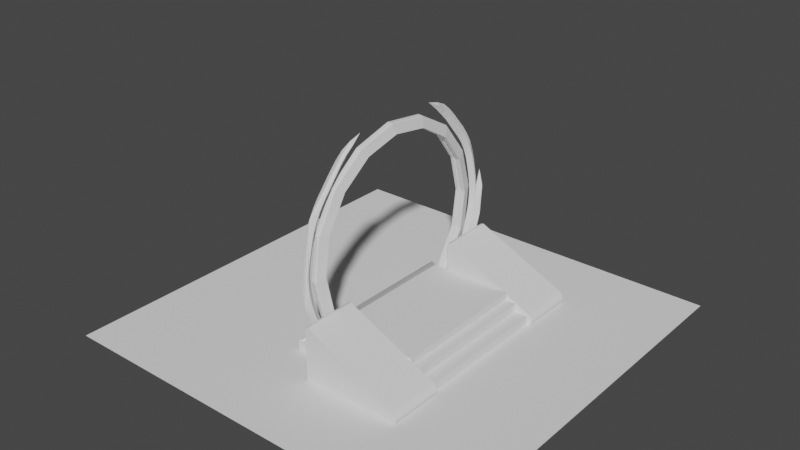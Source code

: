 # Source: Portal.blend  (saved by Blender 2.91.10; exported with 4.5.12 LTS)
import bpy
from mathutils import Matrix  # noqa: F401  (used for matrix-valued properties, if any)

bpy.ops.wm.read_factory_settings(use_empty=True)
scene = bpy.context.scene
scene.name = 'Scene'

# ---- collections
col_collection = bpy.data.collections.new('Collection'); scene.collection.children.link(col_collection)

# ---- world
world_world = bpy.data.worlds.new('World'); scene.world = world_world
world_world.use_nodes = True; world_world.node_tree.nodes.clear()
_N = world_world.node_tree.nodes; _L = world_world.node_tree.links
n0 = _N.new('ShaderNodeOutputWorld'); n0.name = 'World Output'; n0.location = (300, 300)
n1 = _N.new('ShaderNodeBackground'); n1.name = 'Background'; n1.location = (10, 300)
n1.inputs[0].default_value = (0.05088, 0.05088, 0.05088, 1.0)
_L.new(n1.outputs[0], n0.inputs[0])
n0.is_active_output = True
world_world.color = (0.05088, 0.05088, 0.05088)
world_world.use_sun_shadow = False
world_world.sun_shadow_jitter_overblur = 0.0

# ---- meshes
me_plane = bpy.data.meshes.new('Plane')
me_plane.from_pydata([(-5.0, -5.0, 0.0), (5.0, -5.0, 0.0), (-5.0, 5.0, 0.0), (5.0, 5.0, 0.0)], [], [(0, 1, 3, 2)])
_uv = me_plane.uv_layers.new(name='UVMap')
_uv.uv.foreach_set('vector', [0.009804, 0.9902, 0.9902, 0.9902, 0.9902, 0.009804, 0.009804, 0.009804])
me_plane.use_remesh_fix_poles = True
me_plane.use_remesh_preserve_attributes = False
me_plane.use_mirror_vertex_groups = False
me_plane.update()
me_cube_002 = bpy.data.meshes.new('Cube.002')
me_cube_002.from_pydata([(-1.58, -2.328, -0.3779), (-1.307, -2.055, -0.05935), (-1.58, 2.328, -0.3779), (-1.307, 2.055, -0.05935), (1.685, -2.328, -0.3779), (1.412, -2.055, -0.05935), (1.685, 2.328, -0.3779), (1.412, 2.055, -0.05935), (-1.58, -2.328, -0.05935), (-1.58, 2.328, -0.05935), (1.685, 2.328, -0.05935), (1.685, -2.328, -0.05935), (-0.9861, -1.734, 0.2438), (-0.9861, 1.734, 0.2438), (1.091, 1.734, 0.2438), (1.091, -1.734, 0.2438), (-1.307, -2.055, 0.2438), (-1.307, 2.055, 0.2438), (1.328, 2.055, 0.2438), (1.341, -2.055, 0.2438), (-0.9861, -1.734, 0.5028), (-0.9861, 1.734, 0.5028), (1.091, 1.734, 0.5028), (1.091, -1.734, 0.5028), (1.35, 2.055, -0.05935), (1.35, -2.055, -0.05935), (1.342, 2.055, 0.2438), (1.345, -2.055, 0.2438)], [], [(16, 20, 21, 17, 9, 8), (2, 9, 10, 6), (6, 10, 11, 4), (4, 11, 8, 0), (2, 6, 4, 0), (7, 18, 26, 24), (16, 8, 1), (3, 7, 10, 9), (11, 10, 24, 25), (5, 1, 8, 11), (15, 14, 22, 23), (20, 16, 12), (1, 5, 19, 16), (7, 3, 17, 18), (3, 9, 17), (13, 14, 18, 17), (15, 12, 16, 19), (22, 21, 20, 23), (17, 21, 13), (12, 15, 23, 20), (14, 13, 21, 22), (25, 24, 26, 27), (19, 5, 25, 27), (15, 27, 26, 14), (2, 0, 8, 9)])
_uv = me_cube_002.uv_layers.new(name='UVMap')
_uv.uv.foreach_set('vector', [0.6353, 0.05122, 0.6033, 0.08314, 0.6033, 0.4279, 0.6353, 0.4598, 0.6624, 0.487, 0.6624, 0.02406, 0.2555, 0.8597, 0.2872, 0.8597, 0.2872, 0.5351, 0.2555, 0.5351, 0.8718, 0.487, 0.9035, 0.487, 0.9035, 0.02406, 0.8718, 0.02406, 0.1757, 0.8597, 0.2074, 0.8597, 0.2074, 0.5351, 0.1757, 0.5351, 0.3487, 0.02406, 0.02406, 0.02406, 0.02406, 0.487, 0.3487, 0.487, 0.8762, 0.8764, 0.8748, 0.8452, 0.8762, 0.8455, 0.8701, 0.875, 0.5899, 0.5623, 0.5597, 0.5351, 0.5597, 0.5623, 0.4363, 0.8326, 0.4363, 0.5623, 0.4092, 0.5351, 0.4092, 0.8597, 0.7439, 0.487, 0.7439, 0.02406, 0.7105, 0.05122, 0.7105, 0.4598, 0.4844, 0.5623, 0.4844, 0.8326, 0.5116, 0.8597, 0.5116, 0.5351, 0.3353, 0.5351, 0.3353, 0.8798, 0.361, 0.8798, 0.361, 0.5351, 0.9021, 0.567, 0.8763, 0.5351, 0.8763, 0.567, 0.5597, 0.5623, 0.5597, 0.8326, 0.5899, 0.8255, 0.5899, 0.5623, 0.718, 0.5351, 0.718, 0.8054, 0.7481, 0.8054, 0.7481, 0.5435, 0.6651, 0.8465, 0.638, 0.8467, 0.6651, 0.8766, 0.8282, 0.7651, 0.8282, 0.5586, 0.7963, 0.5351, 0.7963, 0.7971, 0.638, 0.5599, 0.638, 0.7664, 0.6699, 0.7984, 0.6699, 0.5351, 0.3968, 0.4279, 0.6033, 0.4279, 0.6033, 0.08314, 0.3968, 0.08314, 0.822, 0.8452, 0.7963, 0.8769, 0.822, 0.8771, 0.8763, 0.567, 0.8763, 0.7735, 0.9021, 0.7735, 0.9021, 0.567, 0.9759, 0.7416, 0.9759, 0.5351, 0.9502, 0.5351, 0.9502, 0.7416, 0.0542, 0.9437, 0.0542, 0.5351, 0.02406, 0.5351, 0.02406, 0.9437, 0.7236, 0.8845, 0.724, 0.8535, 0.718, 0.8549, 0.724, 0.8844, 0.1023, 0.9117, 0.1276, 0.9437, 0.1276, 0.5351, 0.1026, 0.567, 0.792, 0.02406, 0.792, 0.487, 0.8237, 0.487, 0.8237, 0.02406])
me_cube_002.use_remesh_fix_poles = True
me_cube_002.use_remesh_preserve_attributes = False
me_cube_002.use_mirror_vertex_groups = False
me_cube_002.update()
me_cube_003 = bpy.data.meshes.new('Cube.003')
me_cube_003.from_pydata([(-0.9198, -0.6608, -0.4603), (-0.9198, 0.6609, -0.4603), (1.391, -0.6608, -0.4603), (1.516, -0.6608, -0.3688), (1.411, -0.6608, -0.4591), (1.43, -0.6608, -0.4558), (1.448, -0.6608, -0.4503), (1.464, -0.6608, -0.4428), (1.479, -0.6608, -0.4335), (1.492, -0.6608, -0.4226), (1.502, -0.6608, -0.4103), (1.51, -0.6608, -0.3971), (1.514, -0.6608, -0.3831), (1.516, -0.6608, -0.3511), (1.394, -0.6608, -0.1882), (1.514, -0.6608, -0.3359), (1.51, -0.6608, -0.3194), (1.503, -0.6608, -0.3018), (1.493, -0.6608, -0.2837), (1.48, -0.6608, -0.2655), (1.466, -0.6608, -0.2477), (1.449, -0.6608, -0.2306), (1.432, -0.6608, -0.2148), (1.413, -0.6608, -0.2005), (1.516, 0.6005, -0.3688), (1.392, 0.6609, -0.4603), (1.514, 0.6099, -0.3831), (1.51, 0.6192, -0.3971), (1.502, 0.6279, -0.4103), (1.492, 0.636, -0.4226), (1.48, 0.6432, -0.4335), (1.465, 0.6494, -0.4428), (1.448, 0.6543, -0.4503), (1.43, 0.658, -0.4558), (1.411, 0.6602, -0.4591), (1.516, 0.6005, -0.3511), (1.394, 0.6609, -0.1878), (1.514, 0.6099, -0.3359), (1.51, 0.6192, -0.3193), (1.503, 0.6279, -0.3018), (1.493, 0.636, -0.2836), (1.48, 0.6432, -0.2654), (1.465, 0.6494, -0.2475), (1.449, 0.6543, -0.2304), (1.431, 0.658, -0.2145), (1.413, 0.6602, -0.2002), (-0.8494, -0.6608, 0.8574), (-0.9198, -0.6608, 0.837), (-0.9198, 0.6609, 0.837), (-0.8494, 0.6609, 0.8574)], [], [(36, 49, 46, 14), (0, 47, 48, 1), (1, 48, 49, 36, 25), (24, 35, 13, 3), (35, 24, 26, 37), (37, 26, 27, 38), (38, 27, 28, 39), (39, 28, 29, 40), (40, 29, 30, 41), (41, 30, 31, 42), (42, 31, 32, 43), (43, 32, 33, 44), (44, 33, 34, 45), (45, 34, 25, 36), (2, 25, 34, 4), (4, 34, 33, 5), (5, 33, 32, 6), (6, 32, 31, 7), (7, 31, 30, 8), (8, 30, 29, 9), (9, 29, 28, 10), (10, 28, 27, 11), (11, 27, 26, 12), (12, 26, 24, 3), (36, 14, 23, 45), (45, 23, 22, 44), (44, 22, 21, 43), (43, 21, 20, 42), (42, 20, 19, 41), (41, 19, 18, 40), (40, 18, 17, 39), (39, 17, 16, 38), (38, 16, 15, 37), (37, 15, 13, 35), (1, 25, 2, 0), (46, 49, 48, 47), (2, 4, 5, 6, 7, 8, 9, 10, 11, 12, 3, 13, 15, 16, 17, 18, 19, 20, 21, 22, 23, 14, 46, 47, 0)])
_uv = me_cube_003.uv_layers.new(name='UVMap')
_uv.uv.foreach_set('vector', [0.01668, 0.05976, 0.01668, 0.5248, 0.2757, 0.5248, 0.2757, 0.0596, 0.5633, 0.5274, 0.3091, 0.5274, 0.3091, 0.7865, 0.5633, 0.7865, 0.6007, 0.4841, 0.855, 0.4841, 0.859, 0.4707, 0.6542, 0.04197, 0.6008, 0.04233, 0.02852, 0.01832, 0.02852, 0.02062, 0.2757, 0.02061, 0.2757, 0.01831, 0.02852, 0.02062, 0.02852, 0.01832, 0.02667, 0.01668, 0.02667, 0.02281, 0.6252, 0.01668, 0.6159, 0.01669, 0.6132, 0.01795, 0.6284, 0.01794, 0.6284, 0.01794, 0.6132, 0.01795, 0.6106, 0.01976, 0.6319, 0.01972, 0.6319, 0.01972, 0.6106, 0.01976, 0.6082, 0.02206, 0.6354, 0.02199, 0.6354, 0.02199, 0.6082, 0.02206, 0.606, 0.02479, 0.639, 0.02468, 0.639, 0.02468, 0.606, 0.02479, 0.6042, 0.02788, 0.6425, 0.02774, 0.6425, 0.02774, 0.6042, 0.02788, 0.6028, 0.03127, 0.6458, 0.03108, 0.6458, 0.03108, 0.6028, 0.03127, 0.6017, 0.03487, 0.649, 0.03462, 0.649, 0.03462, 0.6017, 0.03487, 0.601, 0.03859, 0.6518, 0.03829, 0.6518, 0.03829, 0.601, 0.03859, 0.6008, 0.04233, 0.6542, 0.04197, 0.8598, 0.9562, 0.6007, 0.9563, 0.6009, 0.96, 0.8598, 0.9599, 0.8598, 0.9599, 0.6009, 0.96, 0.6013, 0.9638, 0.8598, 0.9637, 0.8598, 0.9637, 0.6013, 0.9638, 0.602, 0.9675, 0.8598, 0.9674, 0.8598, 0.9674, 0.602, 0.9675, 0.603, 0.971, 0.8598, 0.9709, 0.8598, 0.9709, 0.603, 0.971, 0.6042, 0.9743, 0.8598, 0.9742, 0.8598, 0.9742, 0.6042, 0.9743, 0.6056, 0.9772, 0.8598, 0.9772, 0.8598, 0.9772, 0.6056, 0.9772, 0.6072, 0.9797, 0.8598, 0.9797, 0.8598, 0.9797, 0.6072, 0.9797, 0.6089, 0.9818, 0.8598, 0.9818, 0.8598, 0.9818, 0.6089, 0.9818, 0.6107, 0.9833, 0.8598, 0.9833, 0.2757, 0.01668, 0.02667, 0.01668, 0.02852, 0.01832, 0.2757, 0.01831, 0.01668, 0.05976, 0.2757, 0.0596, 0.2757, 0.05521, 0.01683, 0.05535, 0.01683, 0.05535, 0.2757, 0.05521, 0.2757, 0.05064, 0.01726, 0.05075, 0.01726, 0.05075, 0.2757, 0.05064, 0.2757, 0.046, 0.01797, 0.04608, 0.01797, 0.04608, 0.2757, 0.046, 0.2757, 0.04139, 0.01894, 0.04146, 0.01894, 0.04146, 0.2757, 0.04139, 0.2757, 0.03695, 0.02015, 0.037, 0.02015, 0.037, 0.2757, 0.03695, 0.2757, 0.03277, 0.02156, 0.0328, 0.02156, 0.0328, 0.2757, 0.03277, 0.2757, 0.02896, 0.02315, 0.02898, 0.02315, 0.02898, 0.2757, 0.02896, 0.2757, 0.02561, 0.02486, 0.02562, 0.02486, 0.02562, 0.2757, 0.02561, 0.2757, 0.0228, 0.02667, 0.02281, 0.02667, 0.02281, 0.2757, 0.0228, 0.2757, 0.02061, 0.02852, 0.02062, 0.6007, 0.5175, 0.6007, 0.9563, 0.8598, 0.9562, 0.8598, 0.5175, 0.2757, 0.5248, 0.01668, 0.5248, 0.01668, 0.5325, 0.2757, 0.5325, 0.5673, 0.04113, 0.5671, 0.03731, 0.5665, 0.03358, 0.5654, 0.03003, 0.5639, 0.02676, 0.5621, 0.02384, 0.56, 0.02135, 0.5576, 0.01935, 0.555, 0.01788, 0.5522, 0.01698, 0.5494, 0.01668, 0.546, 0.01668, 0.543, 0.01697, 0.5397, 0.01785, 0.5363, 0.01928, 0.5327, 0.02123, 0.5292, 0.02366, 0.5257, 0.0265, 0.5223, 0.02969, 0.5192, 0.03314, 0.5164, 0.03678, 0.514, 0.04051, 0.3091, 0.4802, 0.3131, 0.4941, 0.5673, 0.4941])
me_cube_003.use_remesh_fix_poles = True
me_cube_003.use_remesh_preserve_attributes = False
me_cube_003.use_mirror_vertex_groups = False
me_cube_003.update()
me_cube_004 = bpy.data.meshes.new('Cube.004')
me_cube_004.from_pydata([(-0.9198, -0.6608, -0.4603), (-0.9198, 0.6609, -0.4603), (1.391, -0.6608, -0.4603), (1.516, -0.6608, -0.3688), (1.411, -0.6608, -0.4591), (1.43, -0.6608, -0.4558), (1.448, -0.6608, -0.4503), (1.464, -0.6608, -0.4428), (1.479, -0.6608, -0.4335), (1.492, -0.6608, -0.4226), (1.502, -0.6608, -0.4103), (1.51, -0.6608, -0.3971), (1.514, -0.6608, -0.3831), (1.516, -0.6608, -0.3511), (1.394, -0.6608, -0.1882), (1.514, -0.6608, -0.3359), (1.51, -0.6608, -0.3194), (1.503, -0.6608, -0.3018), (1.493, -0.6608, -0.2837), (1.48, -0.6608, -0.2655), (1.466, -0.6608, -0.2477), (1.449, -0.6608, -0.2306), (1.432, -0.6608, -0.2148), (1.413, -0.6608, -0.2005), (1.516, 0.6005, -0.3688), (1.392, 0.6609, -0.4603), (1.514, 0.6099, -0.3831), (1.51, 0.6192, -0.3971), (1.502, 0.6279, -0.4103), (1.492, 0.636, -0.4226), (1.48, 0.6432, -0.4335), (1.465, 0.6494, -0.4428), (1.448, 0.6543, -0.4503), (1.43, 0.658, -0.4558), (1.411, 0.6602, -0.4591), (1.516, 0.6005, -0.3511), (1.394, 0.6609, -0.1878), (1.514, 0.6099, -0.3359), (1.51, 0.6192, -0.3193), (1.503, 0.6279, -0.3018), (1.493, 0.636, -0.2836), (1.48, 0.6432, -0.2654), (1.465, 0.6494, -0.2475), (1.449, 0.6543, -0.2304), (1.431, 0.658, -0.2145), (1.413, 0.6602, -0.2002), (-0.8494, -0.6608, 0.8574), (-0.9198, -0.6608, 0.837), (-0.9198, 0.6609, 0.837), (-0.8494, 0.6609, 0.8574)], [], [(36, 49, 46, 14), (0, 47, 48, 1), (1, 48, 49, 36, 25), (24, 35, 13, 3), (35, 24, 26, 37), (37, 26, 27, 38), (38, 27, 28, 39), (39, 28, 29, 40), (40, 29, 30, 41), (41, 30, 31, 42), (42, 31, 32, 43), (43, 32, 33, 44), (44, 33, 34, 45), (45, 34, 25, 36), (2, 25, 34, 4), (4, 34, 33, 5), (5, 33, 32, 6), (6, 32, 31, 7), (7, 31, 30, 8), (8, 30, 29, 9), (9, 29, 28, 10), (10, 28, 27, 11), (11, 27, 26, 12), (12, 26, 24, 3), (36, 14, 23, 45), (45, 23, 22, 44), (44, 22, 21, 43), (43, 21, 20, 42), (42, 20, 19, 41), (41, 19, 18, 40), (40, 18, 17, 39), (39, 17, 16, 38), (38, 16, 15, 37), (37, 15, 13, 35), (1, 25, 2, 0), (46, 49, 48, 47), (2, 4, 5, 6, 7, 8, 9, 10, 11, 12, 3, 13, 15, 16, 17, 18, 19, 20, 21, 22, 23, 14, 46, 47, 0)])
_uv = me_cube_004.uv_layers.new(name='UVMap')
_uv.uv.foreach_set('vector', [0.06074, 0.4105, 0.3994, 0.4105, 0.3994, 0.01619, 0.06062, 0.01619, 0.276, 0.4429, 0.02023, 0.4429, 0.02023, 0.8372, 0.276, 0.8372, 0.724, 0.7489, 0.9798, 0.7489, 0.9838, 0.74, 0.7778, 0.4569, 0.724, 0.4571, 0.02279, 0.3925, 0.02557, 0.3925, 0.02557, 0.01619, 0.02279, 0.01619, 0.02557, 0.3925, 0.02279, 0.3925, 0.02066, 0.3953, 0.02808, 0.3953, 0.02808, 0.3953, 0.02066, 0.3953, 0.01882, 0.3981, 0.03103, 0.3981, 0.03103, 0.3981, 0.01882, 0.3981, 0.01732, 0.4007, 0.03437, 0.4007, 0.03437, 0.4007, 0.01732, 0.4007, 0.01619, 0.4031, 0.03799, 0.4031, 0.7589, 0.4429, 0.7315, 0.4429, 0.7293, 0.445, 0.7625, 0.4449, 0.7625, 0.4449, 0.7293, 0.445, 0.7275, 0.4472, 0.766, 0.4471, 0.766, 0.4471, 0.7275, 0.4472, 0.726, 0.4496, 0.7694, 0.4495, 0.7694, 0.4495, 0.726, 0.4496, 0.7249, 0.4521, 0.7725, 0.4519, 0.7725, 0.4519, 0.7249, 0.4521, 0.7243, 0.4546, 0.7753, 0.4544, 0.7753, 0.4544, 0.7243, 0.4546, 0.724, 0.4571, 0.7778, 0.4569, 0.4505, 0.4105, 0.4504, 0.01619, 0.448, 0.01641, 0.4481, 0.4105, 0.4481, 0.4105, 0.448, 0.01641, 0.4455, 0.01707, 0.4456, 0.4105, 0.4456, 0.4105, 0.4455, 0.01707, 0.4429, 0.01815, 0.443, 0.4105, 0.443, 0.4105, 0.4429, 0.01815, 0.4404, 0.01963, 0.4405, 0.4105, 0.4405, 0.4105, 0.4404, 0.01963, 0.438, 0.02147, 0.438, 0.4105, 0.438, 0.4105, 0.438, 0.02147, 0.4357, 0.02362, 0.4357, 0.4105, 0.4357, 0.4105, 0.4357, 0.02362, 0.4336, 0.02603, 0.4336, 0.4105, 0.4336, 0.4105, 0.4336, 0.02603, 0.4318, 0.02864, 0.4318, 0.4105, 0.01882, 0.01619, 0.01882, 0.3981, 0.02066, 0.3953, 0.02066, 0.01619, 0.02066, 0.01619, 0.02066, 0.3953, 0.02279, 0.3925, 0.02279, 0.01619, 0.06074, 0.4105, 0.06062, 0.01619, 0.05721, 0.01619, 0.05731, 0.4103, 0.05731, 0.4103, 0.05721, 0.01619, 0.05353, 0.01619, 0.05361, 0.4096, 0.05361, 0.4096, 0.05353, 0.01619, 0.04967, 0.01619, 0.04974, 0.4086, 0.04974, 0.4086, 0.04967, 0.01619, 0.04572, 0.01619, 0.04577, 0.4071, 0.04577, 0.4071, 0.04572, 0.01619, 0.04179, 0.01619, 0.04183, 0.4052, 0.04183, 0.4052, 0.04179, 0.01619, 0.03797, 0.01619, 0.03799, 0.4031, 0.03799, 0.4031, 0.03797, 0.01619, 0.03435, 0.01619, 0.03437, 0.4007, 0.03437, 0.4007, 0.03435, 0.01619, 0.03102, 0.01619, 0.03103, 0.3981, 0.03103, 0.3981, 0.03102, 0.01619, 0.02807, 0.01619, 0.02808, 0.3953, 0.02808, 0.3953, 0.02807, 0.01619, 0.02557, 0.01619, 0.02557, 0.3925, 0.7291, 0.01619, 0.4504, 0.01619, 0.4505, 0.4105, 0.7291, 0.4105, 0.01619, 0.4429, 0.01619, 0.8372, 0.02023, 0.8372, 0.02023, 0.4429, 0.4318, 0.7405, 0.432, 0.743, 0.4327, 0.7455, 0.4338, 0.7478, 0.4353, 0.75, 0.4371, 0.7519, 0.4393, 0.7535, 0.4417, 0.7548, 0.4443, 0.7558, 0.447, 0.7564, 0.4499, 0.7566, 0.4533, 0.7566, 0.4563, 0.7564, 0.4596, 0.7558, 0.4631, 0.7549, 0.4666, 0.7536, 0.4702, 0.752, 0.4737, 0.7501, 0.4771, 0.748, 0.4802, 0.7458, 0.483, 0.7434, 0.4855, 0.7409, 0.6916, 0.452, 0.6876, 0.4429, 0.4318, 0.4429])
me_cube_004.use_remesh_fix_poles = True
me_cube_004.use_remesh_preserve_attributes = False
me_cube_004.use_mirror_vertex_groups = False
me_cube_004.update()
me_cube_005 = bpy.data.meshes.new('Cube.005')
me_cube_005.from_pydata([(-0.1295, 1.671, -2.46), (-0.1295, 1.792, -2.227), (0.1338, 1.671, -2.46), (0.1338, 1.792, -2.227), (-0.1295, 2.258, -1.434), (0.1338, 2.258, -1.434), (-0.1295, 2.386, -0.5232), (0.1338, 2.386, -0.5232), (-0.1295, 2.159, 0.3677), (0.1338, 2.159, 0.3677), (-0.1295, 1.611, 1.105), (0.1338, 1.611, 1.105), (-0.1295, 0.8226, 1.579), (0.1338, 0.8226, 1.579), (-0.1295, -0.08628, 1.718), (0.1338, -0.08628, 1.718), (-0.1295, -0.9797, 1.501), (0.1338, -0.9797, 1.501), (-0.1295, -1.723, 0.9603), (0.1338, -1.723, 0.9603), (-0.1295, -2.206, 0.1776), (0.1338, -2.206, 0.1776), (-0.1295, -2.355, -0.7297), (0.1338, -2.355, -0.7297), (-0.1295, -2.147, -1.625), (0.1338, -2.147, -1.625), (-0.1295, -1.659, -2.403), (0.1338, -1.659, -2.403), (0.02029, 1.905, -2.579), (-0.02256, 1.905, -2.577), (-0.02256, 2.026, -2.343), (0.02029, 2.026, -2.346), (-0.04174, 1.671, -2.46), (0.04602, 1.671, -2.46), (0.04602, 1.792, -2.227), (-0.04174, 1.792, -2.227), (-0.02256, 2.52, -1.452), (0.02029, 2.52, -1.455), (0.04602, 2.258, -1.434), (-0.04174, 2.258, -1.434), (-0.02256, 2.638, -0.4406), (0.02029, 2.638, -0.4427), (0.04602, 2.386, -0.5232), (-0.04174, 2.386, -0.5232), (-0.02256, 2.362, 0.54), (0.02029, 2.362, 0.5379), (0.04602, 2.159, 0.3677), (-0.04174, 2.159, 0.3677), (-0.02256, 1.734, 1.342), (0.02029, 1.734, 1.34), (0.04602, 1.611, 1.105), (-0.04174, 1.611, 1.105), (-0.02256, 0.8486, 1.846), (0.02029, 0.8486, 1.843), (0.04602, 0.8226, 1.579), (-0.04174, 0.8226, 1.579), (-0.02256, -0.1618, 1.974), (0.02029, -0.1618, 1.972), (0.04602, -0.08628, 1.718), (-0.04174, -0.08628, 1.718), (-0.02256, -1.145, 1.71), (0.02029, -1.145, 1.707), (0.04602, -0.9797, 1.501), (-0.04174, -0.9797, 1.501), (-0.02256, -1.954, 1.091), (0.02029, -1.954, 1.089), (0.04602, -1.723, 0.9603), (-0.04174, -1.723, 0.9603), (-0.02256, -2.468, 0.2108), (0.02029, -2.468, 0.2086), (0.04602, -2.206, 0.1776), (-0.04174, -2.206, 0.1776), (-0.02256, -2.608, -0.7982), (0.02029, -2.608, -0.8003), (0.04602, -2.355, -0.7297), (-0.04174, -2.355, -0.7297), (-0.02256, -2.354, -1.785), (0.02029, -2.354, -1.787), (0.04602, -2.147, -1.625), (-0.04174, -2.147, -1.625), (-0.02256, -1.787, -2.629), (0.02029, -1.787, -2.631), (0.04602, -1.659, -2.403), (-0.04174, -1.659, -2.403), (-0.04174, 1.681, -2.415), (0.04602, 1.681, -2.415), (0.04602, 1.802, -2.181), (-0.04174, 1.802, -2.181), (0.04602, 2.267, -1.388), (-0.04174, 2.267, -1.388), (0.04602, 2.396, -0.478), (-0.04174, 2.396, -0.478), (0.04602, 2.169, 0.4129), (-0.04174, 2.169, 0.4129), (0.04602, 1.62, 1.151), (-0.04174, 1.62, 1.151), (0.04602, 0.8321, 1.624), (-0.04174, 0.8321, 1.624), (0.04602, -0.07675, 1.763), (-0.04174, -0.07675, 1.763), (0.04602, -0.9701, 1.546), (-0.04174, -0.9701, 1.546), (0.04602, -1.714, 1.005), (-0.04174, -1.714, 1.005), (0.04602, -2.196, 0.2228), (-0.04174, -2.196, 0.2228), (0.04602, -2.345, -0.6845), (-0.04174, -2.345, -0.6845), (0.04602, -2.138, -1.58), (-0.04174, -2.138, -1.58), (0.04602, -1.649, -2.358), (-0.04174, -1.649, -2.358), (0.03457, 1.905, -2.58), (0.06918, 1.885, -2.571), (0.04596, 1.904, -2.58), (0.05654, 1.899, -2.578), (0.06469, 1.893, -2.575), (0.03457, 2.026, -2.346), (0.06912, 2.006, -2.337), (0.04596, 2.025, -2.346), (0.05653, 2.02, -2.344), (0.06466, 2.014, -2.341), (0.03457, 2.52, -1.455), (0.06946, 2.496, -1.455), (0.04598, 2.518, -1.456), (0.05662, 2.513, -1.456), (0.06487, 2.505, -1.455), (0.03457, 2.638, -0.4434), (0.06972, 2.614, -0.4522), (0.046, 2.636, -0.4445), (0.0567, 2.631, -0.4466), (0.06503, 2.623, -0.4493), (0.03457, 2.362, 0.5372), (0.06994, 2.342, 0.5196), (0.04602, 2.36, 0.5354), (0.05677, 2.356, 0.5314), (0.06517, 2.35, 0.5259), (0.03457, 1.734, 1.339), (0.07013, 1.722, 1.315), (0.04604, 1.733, 1.337), (0.05682, 1.731, 1.332), (0.06529, 1.727, 1.324), (0.03457, 0.8486, 1.843), (0.07032, 0.8459, 1.815), (0.04605, 0.8484, 1.84), (0.05688, 0.8478, 1.834), (0.0654, 0.847, 1.825), (0.03457, -0.1618, 1.972), (0.07051, -0.154, 1.944), (0.04607, -0.1612, 1.969), (0.05693, -0.1595, 1.963), (0.06552, -0.157, 1.954), (0.03457, -1.145, 1.707), (0.07073, -1.128, 1.683), (0.04608, -1.144, 1.705), (0.057, -1.14, 1.699), (0.06565, -1.134, 1.692), (0.03457, -1.954, 1.088), (0.07098, -1.929, 1.072), (0.0461, -1.953, 1.086), (0.05707, -1.947, 1.083), (0.06581, -1.939, 1.078), (0.03457, -2.468, 0.2079), (0.07131, -2.437, 0.2032), (0.04613, -2.465, 0.2071), (0.05717, -2.459, 0.2059), (0.06601, -2.449, 0.2045), (0.03457, -2.608, -0.801), (0.07172, -2.577, -0.7936), (0.04616, -2.605, -0.8009), (0.05729, -2.599, -0.7995), (0.06626, -2.589, -0.7969), (0.03457, -2.354, -1.787), (0.07227, -2.327, -1.768), (0.0462, -2.352, -1.786), (0.05745, -2.346, -1.782), (0.0666, -2.337, -1.776), (0.07318, -1.769, -2.6), (0.03457, -1.787, -2.632), (0.06717, -1.776, -2.613), (0.05771, -1.782, -2.623), (0.04627, -1.786, -2.63), (-0.0706, 1.886, -2.566), (-0.03835, 1.905, -2.576), (-0.06656, 1.894, -2.569), (-0.05901, 1.9, -2.573), (-0.0491, 1.904, -2.575), (-0.07055, 2.008, -2.332), (-0.03835, 2.026, -2.343), (-0.06653, 2.015, -2.336), (-0.05899, 2.021, -2.339), (-0.0491, 2.025, -2.341), (-0.07084, 2.498, -1.449), (-0.03835, 2.52, -1.452), (-0.0667, 2.506, -1.449), (-0.05908, 2.513, -1.45), (-0.04912, 2.518, -1.451), (-0.07106, 2.615, -0.4459), (-0.03835, 2.638, -0.4398), (-0.06684, 2.624, -0.4432), (-0.05914, 2.631, -0.441), (-0.04914, 2.636, -0.4399), (-0.07123, 2.343, 0.5263), (-0.03835, 2.362, 0.5408), (-0.06695, 2.351, 0.5323), (-0.05919, 2.357, 0.5371), (-0.04915, 2.361, 0.5401), (-0.07139, 1.723, 1.322), (-0.03835, 1.734, 1.343), (-0.06705, 1.727, 1.33), (-0.05924, 1.731, 1.337), (-0.04916, 1.733, 1.342), (-0.07155, 0.8461, 1.822), (-0.03836, 0.8486, 1.846), (-0.06714, 0.847, 1.832), (-0.05929, 0.8479, 1.84), (-0.04918, 0.8484, 1.845), (-0.07172, -0.1544, 1.951), (-0.03836, -0.1618, 1.975), (-0.06725, -0.1573, 1.961), (-0.05934, -0.1597, 1.969), (-0.04919, -0.1613, 1.974), (-0.07191, -1.129, 1.69), (-0.03836, -1.145, 1.71), (-0.06737, -1.135, 1.698), (-0.05939, -1.141, 1.705), (-0.04921, -1.144, 1.709), (-0.07215, -1.93, 1.079), (-0.03835, -1.954, 1.092), (-0.06751, -1.94, 1.084), (-0.05946, -1.947, 1.088), (-0.04922, -1.953, 1.091), (-0.07244, -2.439, 0.209), (-0.03835, -2.468, 0.2115), (-0.06769, -2.45, 0.2104), (-0.05955, -2.459, 0.2114), (-0.04924, -2.465, 0.2118), (-0.07282, -2.578, -0.7884), (-0.03835, -2.608, -0.7974), (-0.06793, -2.59, -0.7914), (-0.05966, -2.599, -0.7942), (-0.04927, -2.605, -0.7963), (-0.07331, -2.328, -1.763), (-0.03835, -2.354, -1.784), (-0.06823, -2.338, -1.771), (-0.0598, -2.346, -1.777), (-0.04931, -2.352, -1.782), (-0.03835, -1.787, -2.628), (-0.07413, -1.77, -2.596), (-0.04937, -1.786, -2.625), (-0.06004, -1.782, -2.618), (-0.06874, -1.777, -2.608)], [], [(183, 188, 30, 29), (117, 31, 37, 122), (28, 112, 114, 115, 116, 113, 2, 33), (32, 35, 1, 0), (28, 31, 117, 112), (30, 188, 193, 36), (38, 5, 7, 42), (34, 3, 5, 38), (192, 4, 6, 197), (122, 37, 41, 127), (132, 45, 49, 137), (197, 6, 8, 202), (127, 41, 45, 132), (36, 193, 198, 40), (44, 203, 208, 48), (40, 198, 203, 44), (42, 7, 9, 46), (202, 8, 10, 207), (50, 11, 13, 54), (46, 9, 11, 50), (207, 10, 12, 212), (137, 49, 53, 142), (147, 57, 61, 152), (212, 12, 14, 217), (142, 53, 57, 147), (48, 208, 213, 52), (58, 15, 17, 62), (52, 213, 218, 56), (54, 13, 15, 58), (217, 14, 16, 222), (227, 18, 20, 232), (222, 16, 18, 227), (152, 61, 65, 157), (56, 218, 223, 60), (162, 69, 73, 167), (157, 65, 69, 162), (60, 223, 228, 64), (62, 17, 19, 66), (70, 21, 23, 74), (64, 228, 233, 68), (66, 19, 21, 70), (232, 20, 22, 237), (172, 77, 81, 178), (237, 22, 24, 242), (167, 73, 77, 172), (68, 233, 238, 72), (177, 179, 180, 181, 178, 81, 82, 27), (72, 238, 243, 76), (74, 23, 25, 78), (242, 24, 26, 248), (76, 243, 247, 80), (78, 25, 27, 82), (80, 247, 249, 250, 251, 248, 26, 83), (25, 173, 177, 27), (77, 76, 80, 81), (24, 79, 83, 26), (32, 33, 85, 84), (81, 80, 83, 82), (23, 168, 173, 25), (73, 72, 76, 77), (22, 75, 79, 24), (58, 62, 100, 98), (21, 163, 168, 23), (69, 68, 72, 73), (19, 158, 163, 21), (65, 64, 68, 69), (18, 67, 71, 20), (83, 79, 109, 111), (20, 71, 75, 22), (66, 70, 104, 102), (16, 63, 67, 18), (63, 59, 99, 101), (15, 148, 153, 17), (57, 56, 60, 61), (17, 153, 158, 19), (61, 60, 64, 65), (13, 143, 148, 15), (53, 52, 56, 57), (12, 55, 59, 14), (42, 46, 92, 90), (14, 59, 63, 16), (71, 67, 103, 105), (11, 138, 143, 13), (49, 48, 52, 53), (9, 133, 138, 11), (45, 44, 48, 49), (8, 47, 51, 10), (54, 58, 98, 96), (10, 51, 55, 12), (47, 43, 91, 93), (7, 128, 133, 9), (41, 40, 44, 45), (6, 43, 47, 8), (35, 32, 84, 87), (5, 123, 128, 7), (37, 36, 40, 41), (3, 118, 123, 5), (31, 30, 36, 37), (1, 35, 39, 4), (59, 55, 97, 99), (4, 39, 43, 6), (82, 83, 111, 110), (0, 1, 187, 182), (29, 28, 33, 32), (2, 3, 34, 33), (33, 34, 86, 85), (187, 1, 4, 192), (29, 30, 31, 28), (109, 108, 110, 111), (107, 106, 108, 109), (103, 102, 104, 105), (105, 104, 106, 107), (101, 100, 102, 103), (97, 96, 98, 99), (99, 98, 100, 101), (93, 92, 94, 95), (95, 94, 96, 97), (91, 90, 92, 93), (87, 86, 88, 89), (89, 88, 90, 91), (85, 86, 87, 84), (75, 71, 105, 107), (78, 82, 110, 108), (70, 74, 106, 104), (67, 63, 101, 103), (62, 66, 102, 100), (39, 35, 87, 89), (34, 38, 88, 86), (51, 47, 93, 95), (43, 39, 89, 91), (79, 75, 107, 109), (46, 50, 94, 92), (38, 42, 90, 88), (74, 78, 108, 106), (55, 51, 95, 97), (50, 54, 96, 94), (118, 113, 116, 121), (121, 116, 115, 120), (120, 115, 114, 119), (119, 114, 112, 117), (123, 118, 121, 126), (126, 121, 120, 125), (125, 120, 119, 124), (124, 119, 117, 122), (128, 123, 126, 131), (131, 126, 125, 130), (130, 125, 124, 129), (129, 124, 122, 127), (127, 132, 134, 129), (129, 134, 135, 130), (130, 135, 136, 131), (131, 136, 133, 128), (138, 133, 136, 141), (141, 136, 135, 140), (140, 135, 134, 139), (139, 134, 132, 137), (143, 138, 141, 146), (146, 141, 140, 145), (145, 140, 139, 144), (144, 139, 137, 142), (142, 147, 149, 144), (144, 149, 150, 145), (145, 150, 151, 146), (146, 151, 148, 143), (153, 148, 151, 156), (156, 151, 150, 155), (155, 150, 149, 154), (154, 149, 147, 152), (158, 153, 156, 161), (161, 156, 155, 160), (160, 155, 154, 159), (159, 154, 152, 157), (157, 162, 164, 159), (159, 164, 165, 160), (160, 165, 166, 161), (161, 166, 163, 158), (168, 163, 166, 171), (171, 166, 165, 170), (170, 165, 164, 169), (169, 164, 162, 167), (167, 172, 174, 169), (169, 174, 175, 170), (170, 175, 176, 171), (171, 176, 173, 168), (172, 178, 181, 174), (174, 181, 180, 175), (175, 180, 179, 176), (176, 179, 177, 173), (113, 118, 3, 2), (188, 183, 186, 191), (191, 186, 185, 190), (190, 185, 184, 189), (189, 184, 182, 187), (193, 188, 191, 196), (196, 191, 190, 195), (195, 190, 189, 194), (194, 189, 187, 192), (192, 197, 199, 194), (194, 199, 200, 195), (195, 200, 201, 196), (196, 201, 198, 193), (203, 198, 201, 206), (206, 201, 200, 205), (205, 200, 199, 204), (204, 199, 197, 202), (208, 203, 206, 211), (211, 206, 205, 210), (210, 205, 204, 209), (209, 204, 202, 207), (207, 212, 214, 209), (209, 214, 215, 210), (210, 215, 216, 211), (211, 216, 213, 208), (218, 213, 216, 221), (221, 216, 215, 220), (220, 215, 214, 219), (219, 214, 212, 217), (217, 222, 224, 219), (219, 224, 225, 220), (220, 225, 226, 221), (221, 226, 223, 218), (222, 227, 229, 224), (224, 229, 230, 225), (225, 230, 231, 226), (226, 231, 228, 223), (233, 228, 231, 236), (236, 231, 230, 235), (235, 230, 229, 234), (234, 229, 227, 232), (232, 237, 239, 234), (234, 239, 240, 235), (235, 240, 241, 236), (236, 241, 238, 233), (243, 238, 241, 246), (246, 241, 240, 245), (245, 240, 239, 244), (244, 239, 237, 242), (247, 243, 246, 249), (249, 246, 245, 250), (250, 245, 244, 251), (251, 244, 242, 248), (182, 184, 185, 186, 183, 29, 32, 0)])
_uv = me_cube_005.uv_layers.new(name='UVMap')
_uv.uv.foreach_set('vector', [0.9752, 0.7399, 0.9751, 0.7185, 0.9739, 0.7185, 0.9739, 0.7399, 0.9692, 0.7187, 0.9704, 0.7187, 0.97, 0.6359, 0.9688, 0.6359, 0.5043, 0.938, 0.5043, 0.9392, 0.5044, 0.9401, 0.5048, 0.941, 0.5053, 0.9416, 0.506, 0.942, 0.5253, 0.9473, 0.5253, 0.9402, 0.9134, 0.8101, 0.9133, 0.8304, 0.9205, 0.8305, 0.9206, 0.8102, 0.9704, 0.7401, 0.9704, 0.7187, 0.9692, 0.7187, 0.9693, 0.7402, 0.9739, 0.7185, 0.9751, 0.7185, 0.9748, 0.6357, 0.9735, 0.6357, 0.3804, 0.8494, 0.3733, 0.8493, 0.3737, 0.9082, 0.3809, 0.9083, 0.3808, 0.7772, 0.3736, 0.7771, 0.3733, 0.8493, 0.3804, 0.8494, 0.7182, 0.4371, 0.7173, 0.4176, 0.6437, 0.429, 0.6372, 0.4478, 0.9688, 0.6359, 0.97, 0.6359, 0.9704, 0.557, 0.9693, 0.5571, 0.2643, 0.7299, 0.2655, 0.7299, 0.2649, 0.651, 0.2637, 0.651, 0.6372, 0.4478, 0.6437, 0.429, 0.5714, 0.4114, 0.5582, 0.4266, 0.2661, 0.7931, 0.2672, 0.793, 0.2655, 0.7299, 0.2643, 0.7299, 0.9735, 0.6357, 0.9748, 0.6357, 0.9752, 0.5568, 0.9739, 0.5568, 0.269, 0.7298, 0.2703, 0.7298, 0.2697, 0.6509, 0.2684, 0.6509, 0.2707, 0.793, 0.272, 0.7929, 0.2703, 0.7298, 0.269, 0.7298, 0.8609, 0.8119, 0.868, 0.8119, 0.8675, 0.7528, 0.8603, 0.7528, 0.5582, 0.4266, 0.5714, 0.4114, 0.5111, 0.3675, 0.4931, 0.3768, 0.86, 0.6807, 0.8672, 0.6807, 0.8672, 0.6063, 0.86, 0.6063, 0.8603, 0.7528, 0.8675, 0.7528, 0.8672, 0.6807, 0.86, 0.6807, 0.4931, 0.3768, 0.5111, 0.3675, 0.4719, 0.3038, 0.4517, 0.3059, 0.2637, 0.651, 0.2649, 0.651, 0.2655, 0.5682, 0.2643, 0.5682, 0.6867, 0.4942, 0.6855, 0.4941, 0.6843, 0.5669, 0.6855, 0.567, 0.4517, 0.3059, 0.4719, 0.3038, 0.4597, 0.2298, 0.4402, 0.2245, 0.2643, 0.5682, 0.2655, 0.5682, 0.2672, 0.4939, 0.2661, 0.494, 0.2684, 0.6509, 0.2697, 0.6509, 0.2703, 0.5681, 0.269, 0.5681, 0.8603, 0.5407, 0.8675, 0.5407, 0.868, 0.494, 0.8609, 0.494, 0.269, 0.5681, 0.2703, 0.5681, 0.272, 0.4938, 0.2707, 0.4938, 0.86, 0.6063, 0.8672, 0.6063, 0.8675, 0.5407, 0.8603, 0.5407, 0.4402, 0.2245, 0.4597, 0.2298, 0.4763, 0.1568, 0.4603, 0.1449, 0.5089, 0.07891, 0.5193, 0.09562, 0.5822, 0.05549, 0.5788, 0.03655, 0.4603, 0.1449, 0.4763, 0.1568, 0.5193, 0.09562, 0.5089, 0.07891, 0.6855, 0.567, 0.6843, 0.5669, 0.6839, 0.6494, 0.685, 0.6494, 0.682, 0.494, 0.6807, 0.494, 0.6795, 0.5667, 0.6808, 0.5668, 0.6855, 0.7293, 0.6843, 0.7292, 0.6855, 0.7944, 0.6867, 0.7945, 0.685, 0.6494, 0.6839, 0.6494, 0.6843, 0.7292, 0.6855, 0.7293, 0.6808, 0.5668, 0.6795, 0.5667, 0.6791, 0.6492, 0.6804, 0.6493, 0.9075, 0.2937, 0.9146, 0.2937, 0.9136, 0.2282, 0.9065, 0.2282, 0.9061, 0.1538, 0.9133, 0.1538, 0.9136, 0.08161, 0.9065, 0.08163, 0.6804, 0.6493, 0.6791, 0.6492, 0.6795, 0.7291, 0.6808, 0.7291, 0.9065, 0.2282, 0.9136, 0.2282, 0.9133, 0.1538, 0.9061, 0.1538, 0.5788, 0.03655, 0.5822, 0.05549, 0.6554, 0.04243, 0.6594, 0.02415, 0.3205, 0.8354, 0.3216, 0.8355, 0.3218, 0.7569, 0.3206, 0.7568, 0.6594, 0.02415, 0.6554, 0.04243, 0.7282, 0.0584, 0.7386, 0.04352, 0.3207, 0.901, 0.3218, 0.901, 0.3216, 0.8355, 0.3205, 0.8354, 0.6808, 0.7291, 0.6795, 0.7291, 0.6807, 0.7943, 0.682, 0.7943, 0.4594, 0.9308, 0.4592, 0.9296, 0.4587, 0.9284, 0.458, 0.9276, 0.4571, 0.9271, 0.456, 0.9269, 0.4525, 0.9479, 0.4594, 0.9498, 0.3253, 0.9011, 0.3266, 0.9012, 0.3264, 0.8356, 0.3251, 0.8356, 0.9065, 0.08163, 0.9136, 0.08161, 0.9146, 0.02246, 0.9075, 0.02247, 0.7386, 0.04352, 0.7282, 0.0584, 0.7917, 0.0974, 0.8066, 0.08815, 0.3251, 0.8356, 0.3264, 0.8356, 0.3266, 0.757, 0.3253, 0.757, 0.8071, 0.9252, 0.8142, 0.9253, 0.8142, 0.8569, 0.8071, 0.8568, 0.4525, 0.9261, 0.4513, 0.9259, 0.4504, 0.9259, 0.4493, 0.9263, 0.4484, 0.927, 0.4477, 0.9279, 0.4387, 0.9442, 0.4456, 0.9461, 0.3126, 0.413, 0.3237, 0.4277, 0.392, 0.3831, 0.3764, 0.374, 0.3216, 0.8355, 0.3251, 0.8356, 0.3253, 0.757, 0.3218, 0.7569, 0.6774, 0.9078, 0.6845, 0.9079, 0.6845, 0.8395, 0.6774, 0.8394, 0.741, 0.756, 0.7339, 0.756, 0.7339, 0.7591, 0.741, 0.7592, 0.456, 0.9269, 0.4525, 0.9261, 0.4456, 0.9461, 0.4525, 0.9479, 0.2395, 0.4291, 0.2442, 0.4472, 0.3237, 0.4277, 0.3126, 0.413, 0.3218, 0.901, 0.3253, 0.9011, 0.3251, 0.8356, 0.3216, 0.8355, 0.9133, 0.5531, 0.9205, 0.5531, 0.9215, 0.494, 0.9143, 0.494, 0.4568, 0.615, 0.4979, 0.5524, 0.4942, 0.5519, 0.4531, 0.6145, 0.1659, 0.4161, 0.1633, 0.4348, 0.2442, 0.4472, 0.2395, 0.4291, 0.6843, 0.7292, 0.6808, 0.7291, 0.682, 0.7943, 0.6855, 0.7944, 0.1027, 0.376, 0.09309, 0.3925, 0.1633, 0.4348, 0.1659, 0.4161, 0.6839, 0.6494, 0.6804, 0.6493, 0.6808, 0.7291, 0.6843, 0.7292, 0.9133, 0.6997, 0.9205, 0.6997, 0.9201, 0.6253, 0.913, 0.6253, 0.7606, 0.494, 0.7348, 0.5639, 0.7364, 0.5673, 0.7621, 0.4974, 0.913, 0.6253, 0.9201, 0.6253, 0.9205, 0.5531, 0.9133, 0.5531, 0.5596, 0.5101, 0.6325, 0.4945, 0.6288, 0.494, 0.5559, 0.5096, 0.9143, 0.7652, 0.9215, 0.7652, 0.9205, 0.6997, 0.9133, 0.6997, 0.08195, 0.8231, 0.04066, 0.7606, 0.03694, 0.7612, 0.07823, 0.8236, 0.04284, 0.2419, 0.02408, 0.2471, 0.04424, 0.3267, 0.05957, 0.3149, 0.6855, 0.4941, 0.682, 0.494, 0.6808, 0.5668, 0.6843, 0.5669, 0.05957, 0.3149, 0.04424, 0.3267, 0.09309, 0.3925, 0.1027, 0.376, 0.6843, 0.5669, 0.6808, 0.5668, 0.6804, 0.6493, 0.6839, 0.6494, 0.05508, 0.1679, 0.03564, 0.1657, 0.02408, 0.2471, 0.04284, 0.2419, 0.2655, 0.5682, 0.269, 0.5681, 0.2707, 0.4938, 0.2672, 0.4939, 0.8532, 0.1348, 0.8603, 0.1347, 0.8606, 0.06923, 0.8535, 0.06924, 0.5596, 0.8659, 0.4979, 0.8242, 0.4942, 0.8237, 0.5559, 0.8654, 0.8535, 0.06924, 0.8606, 0.06923, 0.8612, 0.02246, 0.8541, 0.02247, 0.217, 0.8806, 0.1438, 0.8652, 0.1401, 0.8657, 0.2133, 0.8811, 0.09445, 0.1042, 0.07721, 0.09482, 0.03564, 0.1657, 0.05508, 0.1679, 0.2649, 0.651, 0.2684, 0.6509, 0.269, 0.5681, 0.2655, 0.5682, 0.155, 0.0602, 0.1426, 0.04503, 0.07721, 0.09482, 0.09445, 0.1042, 0.2655, 0.7299, 0.269, 0.7298, 0.2684, 0.6509, 0.2649, 0.651, 0.8535, 0.2813, 0.8606, 0.2813, 0.8603, 0.2092, 0.8532, 0.2092, 0.4424, 0.6885, 0.4568, 0.615, 0.4531, 0.6145, 0.4387, 0.688, 0.8532, 0.2092, 0.8603, 0.2092, 0.8603, 0.1347, 0.8532, 0.1348, 0.08195, 0.5512, 0.1438, 0.5091, 0.1401, 0.5096, 0.07823, 0.5517, 0.2277, 0.04256, 0.2219, 0.02383, 0.1426, 0.04503, 0.155, 0.0602, 0.2672, 0.793, 0.2707, 0.793, 0.269, 0.7298, 0.2655, 0.7299, 0.8541, 0.3404, 0.8612, 0.3404, 0.8606, 0.2813, 0.8535, 0.2813, 0.2631, 0.8593, 0.264, 0.838, 0.2628, 0.8415, 0.2619, 0.8629, 0.3016, 0.05393, 0.3033, 0.0344, 0.2219, 0.02383, 0.2277, 0.04256, 0.97, 0.6359, 0.9735, 0.6357, 0.9739, 0.5568, 0.9704, 0.557, 0.3657, 0.09259, 0.3746, 0.07517, 0.3033, 0.0344, 0.3016, 0.05393, 0.9704, 0.7187, 0.9739, 0.7185, 0.9735, 0.6357, 0.97, 0.6359, 0.9205, 0.8305, 0.9133, 0.8304, 0.913, 0.9025, 0.9201, 0.9026, 0.04066, 0.7606, 0.02618, 0.6871, 0.02246, 0.6876, 0.03694, 0.7612, 0.9201, 0.9026, 0.913, 0.9025, 0.9134, 0.9615, 0.9206, 0.9616, 0.4525, 0.9479, 0.4456, 0.9461, 0.4446, 0.9496, 0.4515, 0.9515, 0.7998, 0.3687, 0.781, 0.3788, 0.7892, 0.3963, 0.808, 0.3861, 0.5044, 0.9345, 0.5043, 0.938, 0.5253, 0.9402, 0.5253, 0.933, 0.3737, 0.7568, 0.3736, 0.7771, 0.3808, 0.7772, 0.3809, 0.7569, 0.9082, 0.4383, 0.9073, 0.4169, 0.9061, 0.4134, 0.907, 0.4348, 0.7892, 0.3963, 0.781, 0.3788, 0.7173, 0.4176, 0.7182, 0.4371, 0.9739, 0.7399, 0.9739, 0.7185, 0.9704, 0.7187, 0.9704, 0.7401, 0.86, 0.9252, 0.8672, 0.9253, 0.8672, 0.8569, 0.86, 0.8568, 0.9599, 0.08163, 0.9671, 0.08161, 0.9681, 0.02246, 0.9609, 0.02247, 0.9599, 0.2282, 0.9671, 0.2282, 0.9667, 0.1538, 0.9596, 0.1538, 0.9596, 0.1538, 0.9667, 0.1538, 0.9671, 0.08161, 0.9599, 0.08163, 0.9609, 0.2937, 0.9681, 0.2937, 0.9671, 0.2282, 0.9599, 0.2282, 0.8151, 0.6996, 0.8079, 0.6996, 0.8076, 0.7651, 0.8148, 0.7651, 0.8148, 0.7651, 0.8076, 0.7651, 0.8071, 0.8119, 0.8142, 0.8119, 0.8148, 0.553, 0.8076, 0.553, 0.8079, 0.6252, 0.8151, 0.6252, 0.8151, 0.6252, 0.8079, 0.6252, 0.8079, 0.6996, 0.8151, 0.6996, 0.8142, 0.494, 0.8071, 0.494, 0.8076, 0.553, 0.8148, 0.553, 0.741, 0.7795, 0.7338, 0.7794, 0.7334, 0.8515, 0.7406, 0.8516, 0.7406, 0.8516, 0.7334, 0.8515, 0.7339, 0.9105, 0.741, 0.9106, 0.7339, 0.7591, 0.7338, 0.7794, 0.741, 0.7795, 0.741, 0.7592, 0.7334, 0.6383, 0.7606, 0.7076, 0.7621, 0.711, 0.735, 0.6417, 0.32, 0.6417, 0.3458, 0.7119, 0.3473, 0.7085, 0.3215, 0.6383, 0.3458, 0.4973, 0.3186, 0.5669, 0.3201, 0.5635, 0.3473, 0.4938, 0.1438, 0.8652, 0.08195, 0.8231, 0.07823, 0.8236, 0.1401, 0.8657, 0.4979, 0.5524, 0.5596, 0.5101, 0.5559, 0.5096, 0.4942, 0.5519, 0.264, 0.9339, 0.2631, 0.8593, 0.2619, 0.8629, 0.2628, 0.9374, 0.9073, 0.4169, 0.9082, 0.3422, 0.907, 0.3386, 0.9061, 0.4134, 0.04066, 0.6136, 0.08195, 0.5512, 0.07823, 0.5517, 0.03694, 0.6141, 0.1438, 0.5091, 0.217, 0.4938, 0.2133, 0.4943, 0.1401, 0.5096, 0.7348, 0.5639, 0.7334, 0.6383, 0.735, 0.6417, 0.7364, 0.5673, 0.4979, 0.8242, 0.4568, 0.7619, 0.4531, 0.7614, 0.4942, 0.8237, 0.6325, 0.8809, 0.5596, 0.8659, 0.5559, 0.8654, 0.6288, 0.8804, 0.3186, 0.5669, 0.32, 0.6417, 0.3215, 0.6383, 0.3201, 0.5635, 0.02618, 0.6871, 0.04066, 0.6136, 0.03694, 0.6141, 0.02246, 0.6876, 0.4568, 0.7619, 0.4424, 0.6885, 0.4387, 0.688, 0.4531, 0.7614, 0.3746, 0.07517, 0.3935, 0.08527, 0.3938, 0.08465, 0.3749, 0.07455, 0.9668, 0.7188, 0.9668, 0.7402, 0.9675, 0.7402, 0.9674, 0.7188, 0.9674, 0.7188, 0.9675, 0.7402, 0.9684, 0.7402, 0.9683, 0.7188, 0.9683, 0.7188, 0.9684, 0.7402, 0.9693, 0.7402, 0.9692, 0.7187, 0.3033, 0.0344, 0.3746, 0.07517, 0.3749, 0.07455, 0.3033, 0.03366, 0.9664, 0.6364, 0.9668, 0.7188, 0.9674, 0.7188, 0.967, 0.6362, 0.967, 0.6362, 0.9674, 0.7188, 0.9683, 0.7188, 0.9679, 0.636, 0.9679, 0.636, 0.9683, 0.7188, 0.9692, 0.7187, 0.9688, 0.6359, 0.2219, 0.02383, 0.3033, 0.0344, 0.3033, 0.03366, 0.2216, 0.02309, 0.9668, 0.558, 0.9664, 0.6364, 0.967, 0.6362, 0.9675, 0.5575, 0.9675, 0.5575, 0.967, 0.6362, 0.9679, 0.636, 0.9683, 0.5572, 0.9683, 0.5572, 0.9679, 0.636, 0.9688, 0.6359, 0.9693, 0.5571, 0.9693, 0.5571, 0.9704, 0.494, 0.9695, 0.4942, 0.9683, 0.5572, 0.9683, 0.5572, 0.9695, 0.4942, 0.9686, 0.4946, 0.9675, 0.5575, 0.2214, 0.02246, 0.1415, 0.04388, 0.142, 0.04441, 0.2216, 0.02309, 0.2216, 0.02309, 0.142, 0.04441, 0.1426, 0.04503, 0.2219, 0.02383, 0.07721, 0.09482, 0.1426, 0.04503, 0.142, 0.04441, 0.07647, 0.09443, 0.07647, 0.09443, 0.142, 0.04441, 0.1415, 0.04388, 0.07579, 0.09408, 0.2619, 0.6511, 0.2626, 0.7298, 0.2634, 0.7299, 0.2628, 0.651, 0.2628, 0.651, 0.2634, 0.7299, 0.2643, 0.7299, 0.2637, 0.651, 0.03564, 0.1657, 0.07721, 0.09482, 0.07647, 0.09443, 0.03478, 0.1656, 0.03478, 0.1656, 0.07647, 0.09443, 0.07579, 0.09408, 0.03401, 0.1655, 0.2625, 0.5686, 0.2619, 0.6511, 0.2628, 0.651, 0.2634, 0.5683, 0.2634, 0.5683, 0.2628, 0.651, 0.2637, 0.651, 0.2643, 0.5682, 0.2643, 0.5682, 0.2661, 0.494, 0.2651, 0.4941, 0.2634, 0.5683, 0.2634, 0.5683, 0.2651, 0.4941, 0.2643, 0.4945, 0.2625, 0.5686, 0.03401, 0.1655, 0.02246, 0.2475, 0.02322, 0.2473, 0.03478, 0.1656, 0.03478, 0.1656, 0.02322, 0.2473, 0.02408, 0.2471, 0.03564, 0.1657, 0.04424, 0.3267, 0.02408, 0.2471, 0.02322, 0.2473, 0.04352, 0.3272, 0.04352, 0.3272, 0.02322, 0.2473, 0.02246, 0.2475, 0.04286, 0.3277, 0.6873, 0.5671, 0.6885, 0.4945, 0.6876, 0.4943, 0.6864, 0.567, 0.6864, 0.567, 0.6876, 0.4943, 0.6867, 0.4942, 0.6855, 0.567, 0.09309, 0.3925, 0.04424, 0.3267, 0.04352, 0.3272, 0.09261, 0.3933, 0.09261, 0.3933, 0.04352, 0.3272, 0.04286, 0.3277, 0.09216, 0.394, 0.6869, 0.6493, 0.6873, 0.5671, 0.6864, 0.567, 0.686, 0.6494, 0.686, 0.6494, 0.6864, 0.567, 0.6855, 0.567, 0.685, 0.6494, 0.685, 0.6494, 0.6855, 0.7293, 0.6864, 0.7292, 0.686, 0.6494, 0.686, 0.6494, 0.6864, 0.7292, 0.6873, 0.7289, 0.6869, 0.6493, 0.09216, 0.394, 0.1629, 0.4365, 0.1631, 0.4357, 0.09261, 0.3933, 0.09261, 0.3933, 0.1631, 0.4357, 0.1633, 0.4348, 0.09309, 0.3925, 0.2442, 0.4472, 0.1633, 0.4348, 0.1631, 0.4357, 0.2444, 0.4481, 0.2444, 0.4481, 0.1631, 0.4357, 0.1629, 0.4365, 0.2446, 0.4489, 0.6885, 0.7939, 0.6873, 0.7289, 0.6864, 0.7292, 0.6876, 0.7943, 0.6876, 0.7943, 0.6864, 0.7292, 0.6855, 0.7293, 0.6867, 0.7945, 0.3207, 0.901, 0.3205, 0.8354, 0.3195, 0.8353, 0.3197, 0.9008, 0.3197, 0.9008, 0.3195, 0.8353, 0.3186, 0.8352, 0.3188, 0.9005, 0.2446, 0.4489, 0.3248, 0.4293, 0.3243, 0.4286, 0.2444, 0.4481, 0.2444, 0.4481, 0.3243, 0.4286, 0.3237, 0.4277, 0.2442, 0.4472, 0.3205, 0.8354, 0.3206, 0.7568, 0.3197, 0.7568, 0.3195, 0.8353, 0.3195, 0.8353, 0.3197, 0.7568, 0.3188, 0.7569, 0.3186, 0.8352, 0.3248, 0.4293, 0.3938, 0.3841, 0.393, 0.3837, 0.3243, 0.4286, 0.3243, 0.4286, 0.393, 0.3837, 0.392, 0.3831, 0.3237, 0.4277, 0.3935, 0.08527, 0.3746, 0.07517, 0.3657, 0.09259, 0.3846, 0.1027, 0.9751, 0.7185, 0.9752, 0.7399, 0.9761, 0.7398, 0.976, 0.7184, 0.976, 0.7184, 0.9761, 0.7398, 0.9769, 0.7398, 0.9768, 0.7184, 0.9768, 0.7184, 0.9769, 0.7398, 0.9775, 0.7398, 0.9775, 0.7183, 0.7895, 0.3968, 0.8083, 0.3867, 0.808, 0.3861, 0.7892, 0.3963, 0.9748, 0.6357, 0.9751, 0.7185, 0.976, 0.7184, 0.9757, 0.6357, 0.9757, 0.6357, 0.976, 0.7184, 0.9768, 0.7184, 0.9765, 0.6358, 0.9765, 0.6358, 0.9768, 0.7184, 0.9775, 0.7183, 0.9771, 0.636, 0.7183, 0.4378, 0.7895, 0.3968, 0.7892, 0.3963, 0.7182, 0.4371, 0.7182, 0.4371, 0.6372, 0.4478, 0.6369, 0.4485, 0.7183, 0.4378, 0.9771, 0.636, 0.9775, 0.5575, 0.9769, 0.5571, 0.9765, 0.6358, 0.9765, 0.6358, 0.9769, 0.5571, 0.9761, 0.5568, 0.9757, 0.6357, 0.9757, 0.6357, 0.9761, 0.5568, 0.9752, 0.5568, 0.9748, 0.6357, 0.2703, 0.7298, 0.272, 0.7929, 0.2729, 0.7928, 0.2712, 0.7297, 0.2712, 0.7297, 0.2729, 0.7928, 0.2737, 0.7926, 0.272, 0.7296, 0.5572, 0.4277, 0.6367, 0.4491, 0.6369, 0.4485, 0.5577, 0.4272, 0.5577, 0.4272, 0.6369, 0.4485, 0.6372, 0.4478, 0.5582, 0.4266, 0.2697, 0.6509, 0.2703, 0.7298, 0.2712, 0.7297, 0.2705, 0.6509, 0.2705, 0.6509, 0.2712, 0.7297, 0.272, 0.7296, 0.2714, 0.6509, 0.4918, 0.3775, 0.5572, 0.4277, 0.5577, 0.4272, 0.4924, 0.3772, 0.4924, 0.3772, 0.5577, 0.4272, 0.5582, 0.4266, 0.4931, 0.3768, 0.4931, 0.3768, 0.4517, 0.3059, 0.4509, 0.306, 0.4924, 0.3772, 0.4924, 0.3772, 0.4509, 0.306, 0.4502, 0.3061, 0.4918, 0.3775, 0.2714, 0.6509, 0.272, 0.5683, 0.2712, 0.5681, 0.2705, 0.6509, 0.2705, 0.6509, 0.2712, 0.5681, 0.2703, 0.5681, 0.2697, 0.6509, 0.272, 0.4938, 0.2703, 0.5681, 0.2712, 0.5681, 0.2729, 0.4939, 0.2729, 0.4939, 0.2712, 0.5681, 0.272, 0.5683, 0.2737, 0.4943, 0.4387, 0.2241, 0.4502, 0.3061, 0.4509, 0.306, 0.4394, 0.2243, 0.4394, 0.2243, 0.4509, 0.306, 0.4517, 0.3059, 0.4402, 0.2245, 0.4402, 0.2245, 0.4603, 0.1449, 0.4596, 0.1444, 0.4394, 0.2243, 0.4394, 0.2243, 0.4596, 0.1444, 0.459, 0.1439, 0.4387, 0.2241, 0.679, 0.4942, 0.6778, 0.5667, 0.6787, 0.5667, 0.6799, 0.494, 0.6799, 0.494, 0.6787, 0.5667, 0.6795, 0.5667, 0.6807, 0.494, 0.4603, 0.1449, 0.5089, 0.07891, 0.5085, 0.07815, 0.4596, 0.1444, 0.4596, 0.1444, 0.5085, 0.07815, 0.508, 0.07752, 0.459, 0.1439, 0.6778, 0.5667, 0.6774, 0.649, 0.6782, 0.6491, 0.6787, 0.5667, 0.6787, 0.5667, 0.6782, 0.6491, 0.6791, 0.6492, 0.6795, 0.5667, 0.6795, 0.7291, 0.6791, 0.6492, 0.6782, 0.6491, 0.6786, 0.7289, 0.6786, 0.7289, 0.6782, 0.6491, 0.6774, 0.649, 0.6778, 0.7286, 0.5785, 0.0349, 0.508, 0.07752, 0.5085, 0.07815, 0.5787, 0.03566, 0.5787, 0.03566, 0.5085, 0.07815, 0.5089, 0.07891, 0.5788, 0.03655, 0.5788, 0.03655, 0.6594, 0.02415, 0.6596, 0.02323, 0.5787, 0.03566, 0.5787, 0.03566, 0.6596, 0.02323, 0.6598, 0.02246, 0.5785, 0.0349, 0.6778, 0.7286, 0.679, 0.7936, 0.6798, 0.7941, 0.6786, 0.7289, 0.6786, 0.7289, 0.6798, 0.7941, 0.6807, 0.7943, 0.6795, 0.7291, 0.3264, 0.8356, 0.3266, 0.9012, 0.3275, 0.9011, 0.3273, 0.8356, 0.3273, 0.8356, 0.3275, 0.9011, 0.3284, 0.9008, 0.3282, 0.8355, 0.7396, 0.04204, 0.6598, 0.02246, 0.6596, 0.02323, 0.7392, 0.04272, 0.7392, 0.04272, 0.6596, 0.02323, 0.6594, 0.02415, 0.7386, 0.04352, 0.3266, 0.757, 0.3264, 0.8356, 0.3273, 0.8356, 0.3275, 0.7571, 0.3275, 0.7571, 0.3273, 0.8356, 0.3282, 0.8355, 0.3284, 0.7572, 0.8083, 0.08712, 0.7396, 0.04204, 0.7392, 0.04272, 0.8075, 0.08759, 0.8075, 0.08759, 0.7392, 0.04272, 0.7386, 0.04352, 0.8066, 0.08815, 0.5062, 0.9306, 0.5056, 0.9309, 0.505, 0.9316, 0.5046, 0.9324, 0.5045, 0.9332, 0.5044, 0.9345, 0.5253, 0.933, 0.5253, 0.9259])
me_cube_005.use_remesh_fix_poles = True
me_cube_005.use_remesh_preserve_attributes = False
me_cube_005.use_mirror_vertex_groups = False
me_cube_005.update()
me_cube_006 = bpy.data.meshes.new('Cube.006')
me_cube_006.from_pydata([(0.05448, 1.921, -2.823), (0.05448, 2.159, -2.956), (-0.0284, 2.159, -2.956), (-0.0284, 2.291, -2.718), (-0.0284, 1.921, -2.823), (-0.0284, 2.054, -2.586), (-0.0284, 2.449, -2.512), (-0.0284, 2.2, -2.401), (-0.0284, 2.589, -2.294), (-0.0284, 2.333, -2.204), (-0.0284, 2.71, -2.052), (-0.0284, 2.446, -1.987), (-0.0284, 2.809, -1.789), (-0.0284, 2.542, -1.748), (-0.0284, 2.892, -1.521), (-0.0284, 2.619, -1.503), (-0.0284, 2.948, -1.261), (-0.0284, 2.676, -1.265), (-0.0284, 2.977, -1.007), (-0.0284, 2.706, -1.034), (-0.0284, 2.975, -0.7635), (-0.0284, 2.711, -0.8095), (-0.0284, 2.944, -0.5326), (-0.0284, 2.688, -0.5984), (-0.0284, 2.896, -0.2985), (-0.0284, 2.647, -0.3865), (-0.0284, 2.84, -0.04906), (-0.0284, 2.597, -0.1647), (-0.0284, 2.768, 0.2023), (-0.0284, 2.535, 0.06507), (-0.0284, 2.669, 0.4402), (-0.0284, 2.45, 0.2837), (-0.0284, 2.542, 0.6604), (-0.0284, 2.339, 0.4862), (-0.0284, 2.392, 0.8646), (-0.0284, 2.205, 0.6737), (-0.0284, 2.224, 1.057), (-0.0284, 2.055, 0.8506), (-0.0284, 2.054, 1.256), (-0.0284, 1.903, 1.036), (-0.0284, 1.871, 1.448), (-0.0284, 1.749, 1.225), (-0.0284, 1.669, 1.62), (-0.0284, 1.581, 1.396), (-0.0284, 1.432, 1.729), (-0.0284, 1.401, 1.569), (0.05448, 2.04, -2.889), (0.05448, 2.172, -2.652), (-0.0284, 2.04, -2.889), (0.05448, 2.327, -2.457), (0.05448, 2.466, -2.249), (0.05448, 2.584, -2.018), (0.05448, 2.679, -1.766), (0.05448, 2.758, -1.508), (0.05448, 2.815, -1.258), (0.05448, 2.845, -1.015), (0.05448, 2.846, -0.7824), (0.05448, 2.818, -0.5628), (0.05448, 2.773, -0.3411), (0.05448, 2.719, -0.1069), (0.05448, 2.652, 0.134), (0.05448, 2.56, 0.3629), (0.05448, 2.441, 0.5743), (0.05448, 2.299, 0.7699), (0.05448, 2.14, 0.9539), (0.05448, 1.979, 1.147), (0.05448, 1.815, 1.341), (0.05448, 1.637, 1.519), (0.05448, 1.438, 1.663), (-0.0284, 1.119, 1.817), (0.05448, -1.921, -2.823), (0.05448, -2.159, -2.956), (-0.0284, -2.159, -2.956), (-0.0284, -2.291, -2.718), (-0.0284, -1.921, -2.823), (-0.0284, -2.054, -2.586), (-0.0284, -2.449, -2.512), (-0.0284, -2.2, -2.401), (-0.0284, -2.589, -2.294), (-0.0284, -2.333, -2.204), (-0.0284, -2.71, -2.052), (-0.0284, -2.446, -1.987), (-0.0284, -2.809, -1.789), (-0.0284, -2.542, -1.748), (-0.0284, -2.892, -1.521), (-0.0284, -2.619, -1.503), (-0.0284, -2.948, -1.261), (-0.0284, -2.676, -1.265), (-0.0284, -2.977, -1.007), (-0.0284, -2.706, -1.034), (-0.0284, -2.975, -0.7635), (-0.0284, -2.711, -0.8095), (-0.0284, -2.944, -0.5326), (-0.0284, -2.688, -0.5984), (-0.0284, -2.896, -0.2985), (-0.0284, -2.647, -0.3865), (-0.0284, -2.84, -0.04906), (-0.0284, -2.597, -0.1647), (-0.0284, -2.768, 0.2023), (-0.0284, -2.535, 0.06507), (-0.0284, -2.669, 0.4402), (-0.0284, -2.45, 0.2837), (-0.0284, -2.542, 0.6604), (-0.0284, -2.339, 0.4862), (-0.0284, -2.392, 0.8646), (-0.0284, -2.205, 0.6737), (-0.0284, -2.224, 1.057), (-0.0284, -2.055, 0.8506), (-0.0284, -2.054, 1.256), (-0.0284, -1.903, 1.036), (-0.0284, -1.871, 1.448), (-0.0284, -1.749, 1.225), (-0.0284, -1.669, 1.62), (-0.0284, -1.581, 1.396), (-0.0284, -1.432, 1.729), (-0.0284, -1.401, 1.569), (0.05448, -2.04, -2.889), (0.05448, -2.172, -2.652), (-0.0284, -2.04, -2.889), (0.05448, -2.327, -2.457), (0.05448, -2.466, -2.249), (0.05448, -2.584, -2.018), (0.05448, -2.679, -1.766), (0.05448, -2.758, -1.508), (0.05448, -2.815, -1.258), (0.05448, -2.845, -1.015), (0.05448, -2.846, -0.7824), (0.05448, -2.818, -0.5628), (0.05448, -2.773, -0.3411), (0.05448, -2.719, -0.1069), (0.05448, -2.652, 0.134), (0.05448, -2.56, 0.3629), (0.05448, -2.441, 0.5743), (0.05448, -2.299, 0.7699), (0.05448, -2.14, 0.9539), (0.05448, -1.979, 1.147), (0.05448, -1.815, 1.341), (0.05448, -1.637, 1.519), (0.05448, -1.438, 1.663), (-0.0284, -1.119, 1.817)], [], [(48, 46, 0, 4), (68, 45, 43, 67), (67, 43, 41, 66), (66, 41, 39, 65), (65, 39, 37, 64), (64, 37, 35, 63), (35, 33, 62, 63), (33, 31, 61, 62), (31, 29, 60, 61), (29, 27, 59, 60), (27, 25, 58, 59), (25, 23, 57, 58), (23, 21, 56, 57), (21, 19, 55, 56), (19, 17, 54, 55), (17, 15, 53, 54), (15, 13, 52, 53), (13, 11, 51, 52), (11, 9, 50, 51), (9, 7, 49, 50), (7, 5, 47, 49), (4, 46, 47, 5), (2, 1, 46, 48), (3, 6, 8, 10, 12, 14, 16, 18, 20, 22, 24, 26, 28, 30, 32, 34, 36, 38, 40, 42, 44, 68, 67, 66, 65, 64, 63, 62, 61, 60, 59, 58, 57, 56, 55, 54, 53, 52, 51, 50, 49, 47, 46, 2), (44, 69, 68), (68, 69, 45), (118, 74, 70, 116), (138, 137, 113, 115), (137, 136, 111, 113), (136, 135, 109, 111), (135, 134, 107, 109), (134, 133, 105, 107), (105, 133, 132, 103), (103, 132, 131, 101), (101, 131, 130, 99), (99, 130, 129, 97), (97, 129, 128, 95), (95, 128, 127, 93), (93, 127, 126, 91), (91, 126, 125, 89), (89, 125, 124, 87), (87, 124, 123, 85), (85, 123, 122, 83), (83, 122, 121, 81), (81, 121, 120, 79), (79, 120, 119, 77), (77, 119, 117, 75), (74, 75, 117, 116), (72, 118, 116, 71), (73, 72, 116, 117, 119, 120, 121, 122, 123, 124, 125, 126, 127, 128, 129, 130, 131, 132, 133, 134, 135, 136, 137, 138, 114, 112, 110, 108, 106, 104, 102, 100, 98, 96, 94, 92, 90, 88, 86, 84, 82, 80, 78, 76), (114, 138, 139), (138, 115, 139)])
_uv = me_cube_006.uv_layers.new(name='UVMap')
_uv.uv.foreach_set('vector', [0.558, 0.8503, 0.5414, 0.8503, 0.5414, 0.8776, 0.558, 0.8776, 0.8495, 0.6355, 0.8328, 0.6383, 0.8328, 0.6869, 0.8495, 0.6846, 0.4745, 0.9195, 0.4793, 0.894, 0.4537, 0.8574, 0.4473, 0.8815, 0.4473, 0.8815, 0.4537, 0.8574, 0.431, 0.8175, 0.423, 0.8403, 0.423, 0.8403, 0.431, 0.8175, 0.4086, 0.7783, 0.3992, 0.7996, 0.3992, 0.7996, 0.4086, 0.7783, 0.3864, 0.7409, 0.3754, 0.7606, 0.3864, 0.7409, 0.3672, 0.7016, 0.3549, 0.7195, 0.3754, 0.7606, 0.3672, 0.7016, 0.3523, 0.6596, 0.3389, 0.6756, 0.3549, 0.7195, 0.9558, 0.52, 0.9329, 0.4937, 0.9078, 0.5018, 0.9322, 0.5291, 0.9329, 0.4937, 0.914, 0.4643, 0.8876, 0.471, 0.9078, 0.5018, 0.914, 0.4643, 0.8975, 0.4352, 0.87, 0.4404, 0.8876, 0.471, 0.8975, 0.4352, 0.8833, 0.4069, 0.8545, 0.411, 0.87, 0.4404, 0.8833, 0.4069, 0.8721, 0.3776, 0.8423, 0.3808, 0.8545, 0.411, 0.8721, 0.3776, 0.8659, 0.3444, 0.8351, 0.3466, 0.8423, 0.3808, 0.8659, 0.3444, 0.8641, 0.3086, 0.8328, 0.3091, 0.8351, 0.3466, 0.8641, 0.3086, 0.8672, 0.2698, 0.8355, 0.2686, 0.8328, 0.3091, 0.8672, 0.2698, 0.8739, 0.2287, 0.8421, 0.2254, 0.8355, 0.2686, 0.8739, 0.2287, 0.8842, 0.1873, 0.8519, 0.1821, 0.8421, 0.2254, 0.8842, 0.1873, 0.8986, 0.1477, 0.8667, 0.1403, 0.8519, 0.1821, 0.8986, 0.1477, 0.9172, 0.1099, 0.886, 0.1004, 0.8667, 0.1403, 0.9172, 0.1099, 0.9386, 0.07291, 0.9088, 0.0613, 0.886, 0.1004, 0.9558, 0.02919, 0.926, 0.01758, 0.9088, 0.0613, 0.9386, 0.07291, 0.558, 0.8229, 0.5414, 0.8229, 0.5414, 0.8503, 0.558, 0.8503, 0.4502, 0.063, 0.4175, 0.1018, 0.3878, 0.1434, 0.3609, 0.1898, 0.3375, 0.2409, 0.3165, 0.2933, 0.3006, 0.3442, 0.2897, 0.3946, 0.2842, 0.4431, 0.2844, 0.4896, 0.2874, 0.537, 0.2914, 0.5876, 0.2983, 0.6388, 0.3102, 0.6876, 0.3274, 0.7334, 0.3491, 0.7763, 0.3741, 0.817, 0.3994, 0.8591, 0.4271, 0.9001, 0.4587, 0.9373, 0.4979, 0.9625, 0.5062, 0.9511, 0.4745, 0.9195, 0.4473, 0.8815, 0.423, 0.8403, 0.3992, 0.7996, 0.3754, 0.7606, 0.3549, 0.7195, 0.3389, 0.6756, 0.3282, 0.6287, 0.322, 0.5796, 0.3179, 0.5321, 0.3152, 0.4873, 0.3153, 0.4431, 0.321, 0.3966, 0.3317, 0.3486, 0.3476, 0.2996, 0.3676, 0.2492, 0.3901, 0.2003, 0.4163, 0.156, 0.4456, 0.1165, 0.4774, 0.07976, 0.5062, 0.03434, 0.479, 0.01758, 0.8328, 0.7337, 0.8504, 0.7931, 0.8504, 0.722, 0.8495, 0.6355, 0.8328, 0.5642, 0.8328, 0.6383, 0.6099, 0.8373, 0.6099, 0.8229, 0.5932, 0.8229, 0.5932, 0.8373, 0.1902, 0.05891, 0.16, 0.09395, 0.1814, 0.1162, 0.2075, 0.07605, 0.16, 0.09395, 0.1345, 0.135, 0.1574, 0.1557, 0.1814, 0.1162, 0.1345, 0.135, 0.1118, 0.179, 0.1363, 0.1982, 0.1574, 0.1557, 0.1118, 0.179, 0.08967, 0.2225, 0.1156, 0.2399, 0.1363, 0.1982, 0.08967, 0.2225, 0.06757, 0.2642, 0.09484, 0.2799, 0.1156, 0.2399, 0.09484, 0.2799, 0.06757, 0.2642, 0.04875, 0.3076, 0.07729, 0.3215, 0.07729, 0.3215, 0.04875, 0.3076, 0.03446, 0.3535, 0.06406, 0.3653, 0.06406, 0.3653, 0.03446, 0.3535, 0.02546, 0.4019, 0.05581, 0.4115, 0.05581, 0.4115, 0.02546, 0.4019, 0.02108, 0.4519, 0.05197, 0.4591, 0.05197, 0.4591, 0.02108, 0.4519, 0.01871, 0.5002, 0.04989, 0.5048, 0.04989, 0.5048, 0.01871, 0.5002, 0.01758, 0.5456, 0.04928, 0.5482, 0.04928, 0.5482, 0.01758, 0.5456, 0.01928, 0.5902, 0.05151, 0.5909, 0.05151, 0.5909, 0.01928, 0.5902, 0.02647, 0.6364, 0.0591, 0.6353, 0.0591, 0.6353, 0.02647, 0.6364, 0.03882, 0.6836, 0.07121, 0.6802, 0.07121, 0.6802, 0.03882, 0.6836, 0.05625, 0.7314, 0.08828, 0.7257, 0.08828, 0.7257, 0.05625, 0.7314, 0.07775, 0.7801, 0.1091, 0.7719, 0.1091, 0.7719, 0.07775, 0.7801, 0.1018, 0.827, 0.1328, 0.816, 0.1328, 0.816, 0.1018, 0.827, 0.1293, 0.869, 0.1591, 0.8556, 0.1591, 0.8556, 0.1293, 0.869, 0.1596, 0.9058, 0.1881, 0.8903, 0.1881, 0.8903, 0.1596, 0.9058, 0.1923, 0.9396, 0.219, 0.9223, 0.2491, 0.9651, 0.219, 0.9223, 0.1923, 0.9396, 0.2224, 0.9824, 0.6099, 0.8516, 0.6099, 0.8373, 0.5932, 0.8373, 0.5932, 0.8516, 0.7393, 0.7627, 0.7722, 0.7877, 0.7976, 0.7794, 0.7648, 0.7544, 0.7292, 0.737, 0.6961, 0.7168, 0.6661, 0.6917, 0.6396, 0.6618, 0.6158, 0.6299, 0.5965, 0.5976, 0.5825, 0.5644, 0.5741, 0.5305, 0.5717, 0.4965, 0.5722, 0.461, 0.574, 0.423, 0.578, 0.383, 0.5869, 0.3431, 0.6016, 0.3038, 0.6211, 0.265, 0.6442, 0.2267, 0.6673, 0.1871, 0.6909, 0.1469, 0.7177, 0.1082, 0.7496, 0.07293, 0.7427, 0.05304, 0.7025, 0.08598, 0.671, 0.1256, 0.6438, 0.1668, 0.6192, 0.208, 0.5948, 0.2481, 0.5741, 0.2886, 0.5583, 0.3298, 0.5483, 0.3716, 0.5437, 0.4134, 0.5421, 0.4538, 0.5414, 0.4914, 0.5437, 0.5273, 0.552, 0.5628, 0.5662, 0.5978, 0.5857, 0.6316, 0.6106, 0.6647, 0.6381, 0.6959, 0.6691, 0.7223, 0.7027, 0.7441, 0.7427, 0.05304, 0.7496, 0.07293, 0.7976, 0.01758, 0.1902, 0.05891, 0.2075, 0.07605, 0.2491, 0.01758])
me_cube_006.use_remesh_fix_poles = True
me_cube_006.use_remesh_preserve_attributes = False
me_cube_006.use_mirror_vertex_groups = False
me_cube_006.update()
me_cube_007 = bpy.data.meshes.new('Cube.007')
me_cube_007.from_pydata([(-0.06537, 2.341, -0.04235), (-0.06537, 2.086, 0.2011), (-0.2649, 2.341, -0.04235), (-0.2649, 2.086, 0.2011), (-0.1651, 2.343, 0.4552), (-0.1651, 2.086, 0.2011), (-0.1651, 2.589, 0.2118), (-0.1651, 2.341, -0.04235), (-0.1651, 2.716, 0.9932), (-0.1651, 3.004, 0.81), (-0.1651, 2.913, 1.585), (-0.1651, 3.25, 1.466), (-0.1651, 3.028, 2.228), (-0.1651, 3.297, 2.252), (-0.06537, 2.466, 0.3335), (-0.06537, 2.214, 0.07935), (-0.2649, 2.466, 0.3335), (-0.2649, 2.214, 0.07935), (-0.06537, 2.862, 0.9013), (-0.2649, 2.862, 0.9013), (-0.06537, 3.083, 1.525), (-0.2649, 3.083, 1.525), (-0.06537, 3.155, 2.237), (-0.2649, 3.155, 2.237), (-0.1651, 3.158, 2.669), (-0.1651, 2.214, 0.07935)], [], [(25, 15, 0, 7), (24, 22, 12), (22, 20, 10, 12), (23, 21, 11, 13), (13, 22, 24), (21, 19, 9, 11), (20, 18, 8, 10), (9, 19, 16, 6), (8, 18, 14, 4), (17, 25, 7, 2), (6, 16, 17, 7), (4, 14, 15, 5), (3, 5, 25, 17), (22, 13, 11, 20), (12, 23, 24), (20, 11, 9, 18), (5, 1, 15, 25), (18, 9, 6, 14), (14, 6, 7, 15), (12, 10, 21, 23), (10, 8, 19, 21), (8, 4, 16, 19), (4, 5, 17, 16), (24, 23, 13)])
_uv = me_cube_007.uv_layers.new(name='UVMap')
_uv.uv.foreach_set('vector', [0.6018, 0.07337, 0.6362, 0.07337, 0.6362, 0.01268, 0.6018, 0.01268, 0.542, 0.01268, 0.4742, 0.1497, 0.5254, 0.17, 0.4742, 0.1497, 0.4104, 0.385, 0.4815, 0.3893, 0.5254, 0.17, 0.1201, 0.8456, 0.05636, 0.6104, 0.02289, 0.6148, 0.102, 0.87, 0.2877, 0.1314, 0.3428, 0.1543, 0.3719, 0.01268, 0.05636, 0.6104, 0.04315, 0.3828, 0.01268, 0.3736, 0.02289, 0.6148, 0.4104, 0.385, 0.3972, 0.6126, 0.4653, 0.6036, 0.4815, 0.3893, 0.01268, 0.3736, 0.04315, 0.3828, 0.08318, 0.1488, 0.05424, 0.1273, 0.4653, 0.6036, 0.3972, 0.6126, 0.4372, 0.8466, 0.5027, 0.825, 0.5674, 0.07337, 0.6018, 0.07337, 0.6018, 0.01268, 0.5674, 0.01268, 0.05424, 0.1273, 0.08318, 0.1488, 0.1215, 0.03355, 0.09136, 0.01268, 0.5027, 0.825, 0.4372, 0.8466, 0.4755, 0.9618, 0.542, 0.9408, 0.5674, 0.1341, 0.6018, 0.134, 0.6018, 0.07337, 0.5674, 0.07337, 0.3428, 0.1543, 0.2877, 0.1314, 0.2155, 0.3919, 0.2856, 0.3937, 0.1714, 0.8254, 0.1201, 0.8456, 0.188, 0.9827, 0.2856, 0.3937, 0.2155, 0.3919, 0.2133, 0.6332, 0.2798, 0.6216, 0.6018, 0.134, 0.6362, 0.1341, 0.6362, 0.07337, 0.6018, 0.07337, 0.2798, 0.6216, 0.2133, 0.6332, 0.2642, 0.8758, 0.3287, 0.8521, 0.3287, 0.8521, 0.2642, 0.8758, 0.3061, 0.9873, 0.3719, 0.9642, 0.1714, 0.8254, 0.1274, 0.6061, 0.05636, 0.6104, 0.1201, 0.8456, 0.1274, 0.6061, 0.1113, 0.3918, 0.04315, 0.3828, 0.05636, 0.6104, 0.1113, 0.3918, 0.1486, 0.1704, 0.08318, 0.1488, 0.04315, 0.3828, 0.1486, 0.1704, 0.188, 0.05461, 0.1215, 0.03355, 0.08318, 0.1488, 0.188, 0.9827, 0.1201, 0.8456, 0.102, 0.87])
me_cube_007.use_remesh_fix_poles = True
me_cube_007.use_remesh_preserve_attributes = False
me_cube_007.use_mirror_vertex_groups = False
me_cube_007.update()

# ---- objects
ob_plane = bpy.data.objects.new('Plane', me_plane)
ob_cube = bpy.data.objects.new('Cube', me_cube_002)
ob_cube_001 = bpy.data.objects.new('Cube.001', me_cube_003)
ob_cube_002 = bpy.data.objects.new('Cube.002', me_cube_004)
ob_cube_003 = bpy.data.objects.new('Cube.003', me_cube_005)
ob_cube_004 = bpy.data.objects.new('Cube.004', me_cube_006)
ob_empty = bpy.data.objects.new('Empty', None)
ob_cube_005 = bpy.data.objects.new('Cube.005', me_cube_007)

# ---- transforms, parenting, visibility, modifiers, constraints
ob_plane.location = (0.0, 0.0, 0.0)
ob_plane.lineart.crease_threshold = 0.0
ob_cube.location = (0.6428, -7.384e-05, 0.2584)
ob_cube.scale = (1.0, 1.0, 0.6839)
ob_cube.lineart.crease_threshold = 0.0
ob_cube_001.location = (0.9355, -2.395, 0.4603)
ob_cube_001.lineart.crease_threshold = 0.0
ob_cube_002.location = (0.9355, 2.396, 0.4603)
ob_cube_002.lineart.crease_threshold = 0.0
ob_cube_003.location = (-0.1356, -0.01636, 2.917)
ob_cube_003.lineart.crease_threshold = 0.0
ob_cube_004.location = (-0.09376, 0.0006046, 3.139)
ob_cube_004.lineart.crease_threshold = 0.0
ob_empty.location = (0.007405, 0.0006049, 5.744)
ob_empty.lineart.crease_threshold = 0.0
ob_cube_005.location = (0.0, 0.0, 0.0)
ob_cube_005.lineart.crease_threshold = 0.0

# ---- collection membership
col_collection.objects.link(ob_plane)
col_collection.objects.link(ob_cube)
col_collection.objects.link(ob_cube_001)
col_collection.objects.link(ob_cube_002)
col_collection.objects.link(ob_cube_003)
col_collection.objects.link(ob_cube_004)
col_collection.objects.link(ob_empty)
col_collection.objects.link(ob_cube_005)

# ---- scene / render settings (as saved in the file)
scene.frame_start = 1; scene.frame_end = 250; scene.frame_set(1)
scene.render.engine = 'BLENDER_EEVEE_NEXT'
scene.cycles.use_denoising = False
scene.cycles.samples = 128
scene.cycles.sampling_pattern = 'TABULATED_SOBOL'
scene.cycles.use_adaptive_sampling = False
scene.cycles.use_light_tree = False
scene.view_settings.view_transform = 'Filmic'
bpy.context.view_layer.update()

# ---- added for rendering (the .blend has no active camera and no usable light): camera, sun
cam_auto = bpy.data.cameras.new('AutoCamera')
cam_auto.lens = 50.0
cam_auto.sensor_width = 36.0
cam_auto.clip_end = 1000.0
ob_auto_camera = bpy.data.objects.new('AutoCamera', cam_auto)
scene.collection.objects.link(ob_auto_camera)
ob_auto_camera.location = (13.878, -16.6536, 13.5594)
ob_auto_camera.rotation_euler = (1.09748, -7.21219e-08, 0.694738)
scene.camera = ob_auto_camera
light_auto_sun = bpy.data.lights.new('AutoSun', 'SUN')
light_auto_sun.energy = 3.0
light_auto_sun.angle = 0.0523599
ob_auto_sun = bpy.data.objects.new('AutoSun', light_auto_sun)
scene.collection.objects.link(ob_auto_sun)
ob_auto_sun.rotation_euler = (0.872665, 0.174533, 0.523599)
bpy.context.view_layer.update()
